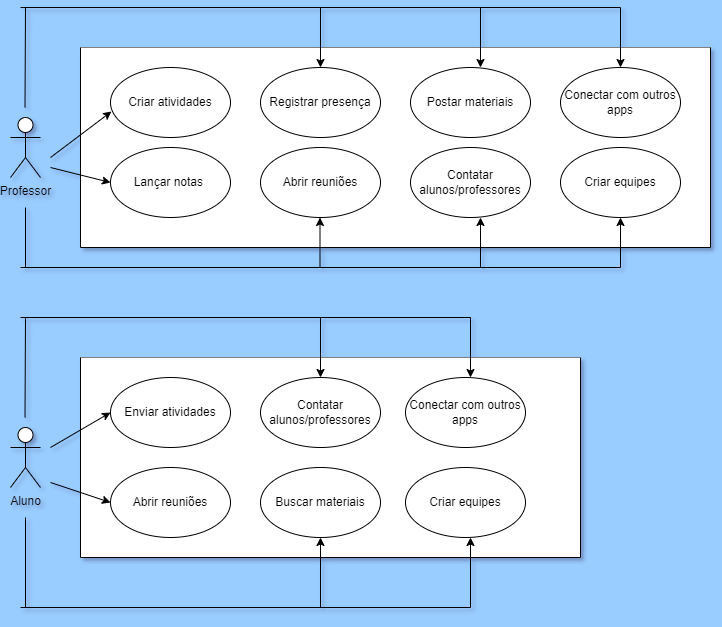

The diagram above was exported from draw.io. Its source (the exported page's mxGraphModel, read from the mxfile embedded in the PNG):
<mxGraphModel dx="868" dy="450" grid="1" gridSize="10" guides="1" tooltips="1" connect="1" arrows="1" fold="1" page="1" pageScale="1" pageWidth="1169" pageHeight="827" background="#99CCFF" math="0" shadow="1">
  <root>
    <mxCell id="0" />
    <mxCell id="1" parent="0" />
    <mxCell id="Q0wGjgLjG05u9gULp1US-1" value="Professor" style="shape=umlActor;verticalLabelPosition=bottom;verticalAlign=top;html=1;outlineConnect=0;" parent="1" vertex="1">
      <mxGeometry x="130" y="170" width="30" height="60" as="geometry" />
    </mxCell>
    <mxCell id="Q0wGjgLjG05u9gULp1US-3" value="Aluno" style="shape=umlActor;verticalLabelPosition=bottom;verticalAlign=top;html=1;outlineConnect=0;" parent="1" vertex="1">
      <mxGeometry x="130" y="480" width="30" height="60" as="geometry" />
    </mxCell>
    <mxCell id="Q0wGjgLjG05u9gULp1US-4" value="" style="swimlane;startSize=0;gradientColor=none;swimlaneFillColor=default;" parent="1" vertex="1">
      <mxGeometry x="200" y="100" width="630" height="200" as="geometry" />
    </mxCell>
    <mxCell id="Q0wGjgLjG05u9gULp1US-5" value="Criar atividades" style="ellipse;whiteSpace=wrap;html=1;" parent="Q0wGjgLjG05u9gULp1US-4" vertex="1">
      <mxGeometry x="30" y="20" width="120" height="70" as="geometry" />
    </mxCell>
    <mxCell id="Q0wGjgLjG05u9gULp1US-6" value="Lançar notas&amp;nbsp;" style="ellipse;whiteSpace=wrap;html=1;" parent="Q0wGjgLjG05u9gULp1US-4" vertex="1">
      <mxGeometry x="30" y="100" width="120" height="70" as="geometry" />
    </mxCell>
    <mxCell id="Q0wGjgLjG05u9gULp1US-7" value="Registrar presença" style="ellipse;whiteSpace=wrap;html=1;" parent="Q0wGjgLjG05u9gULp1US-4" vertex="1">
      <mxGeometry x="180" y="20" width="120" height="70" as="geometry" />
    </mxCell>
    <mxCell id="Q0wGjgLjG05u9gULp1US-8" value="Abrir reuniões" style="ellipse;whiteSpace=wrap;html=1;" parent="Q0wGjgLjG05u9gULp1US-4" vertex="1">
      <mxGeometry x="180" y="100" width="120" height="70" as="geometry" />
    </mxCell>
    <mxCell id="Q0wGjgLjG05u9gULp1US-9" value="Postar materiais" style="ellipse;whiteSpace=wrap;html=1;" parent="Q0wGjgLjG05u9gULp1US-4" vertex="1">
      <mxGeometry x="330" y="20" width="120" height="70" as="geometry" />
    </mxCell>
    <mxCell id="Q0wGjgLjG05u9gULp1US-10" value="Contatar alunos/professores" style="ellipse;whiteSpace=wrap;html=1;" parent="Q0wGjgLjG05u9gULp1US-4" vertex="1">
      <mxGeometry x="330" y="100" width="120" height="70" as="geometry" />
    </mxCell>
    <mxCell id="Q0wGjgLjG05u9gULp1US-19" value="" style="endArrow=classic;html=1;rounded=0;" parent="Q0wGjgLjG05u9gULp1US-4" edge="1">
      <mxGeometry width="50" height="50" relative="1" as="geometry">
        <mxPoint x="400" y="220" as="sourcePoint" />
        <mxPoint x="400" y="170" as="targetPoint" />
      </mxGeometry>
    </mxCell>
    <mxCell id="Q0wGjgLjG05u9gULp1US-21" value="" style="endArrow=classic;html=1;rounded=0;" parent="Q0wGjgLjG05u9gULp1US-4" edge="1">
      <mxGeometry width="50" height="50" relative="1" as="geometry">
        <mxPoint x="239.5" y="220" as="sourcePoint" />
        <mxPoint x="239.5" y="170" as="targetPoint" />
      </mxGeometry>
    </mxCell>
    <mxCell id="EcySjoRAHxufH4SCHWg6-2" value="Conectar com outros apps" style="ellipse;whiteSpace=wrap;html=1;" vertex="1" parent="Q0wGjgLjG05u9gULp1US-4">
      <mxGeometry x="480" y="20" width="120" height="70" as="geometry" />
    </mxCell>
    <mxCell id="EcySjoRAHxufH4SCHWg6-4" value="Criar equipes" style="ellipse;whiteSpace=wrap;html=1;" vertex="1" parent="Q0wGjgLjG05u9gULp1US-4">
      <mxGeometry x="480" y="100" width="120" height="70" as="geometry" />
    </mxCell>
    <mxCell id="Q0wGjgLjG05u9gULp1US-11" value="" style="swimlane;startSize=0;fillColor=#FFFFFF;swimlaneFillColor=default;" parent="1" vertex="1">
      <mxGeometry x="200" y="410" width="500" height="200" as="geometry" />
    </mxCell>
    <mxCell id="Q0wGjgLjG05u9gULp1US-22" value="Enviar atividades" style="ellipse;whiteSpace=wrap;html=1;" parent="Q0wGjgLjG05u9gULp1US-11" vertex="1">
      <mxGeometry x="30" y="20" width="120" height="70" as="geometry" />
    </mxCell>
    <mxCell id="Q0wGjgLjG05u9gULp1US-23" value="Abrir reuniões" style="ellipse;whiteSpace=wrap;html=1;" parent="Q0wGjgLjG05u9gULp1US-11" vertex="1">
      <mxGeometry x="30" y="110" width="120" height="70" as="geometry" />
    </mxCell>
    <mxCell id="Q0wGjgLjG05u9gULp1US-24" value="Contatar alunos/professores" style="ellipse;whiteSpace=wrap;html=1;" parent="Q0wGjgLjG05u9gULp1US-11" vertex="1">
      <mxGeometry x="180" y="20" width="120" height="70" as="geometry" />
    </mxCell>
    <mxCell id="Q0wGjgLjG05u9gULp1US-25" value="Buscar materiais" style="ellipse;whiteSpace=wrap;html=1;" parent="Q0wGjgLjG05u9gULp1US-11" vertex="1">
      <mxGeometry x="180" y="110" width="120" height="70" as="geometry" />
    </mxCell>
    <mxCell id="Q0wGjgLjG05u9gULp1US-26" value="" style="endArrow=classic;html=1;rounded=0;entryX=0;entryY=0.5;entryDx=0;entryDy=0;" parent="Q0wGjgLjG05u9gULp1US-11" target="Q0wGjgLjG05u9gULp1US-22" edge="1">
      <mxGeometry width="50" height="50" relative="1" as="geometry">
        <mxPoint x="-30" y="90" as="sourcePoint" />
        <mxPoint x="20" y="40" as="targetPoint" />
      </mxGeometry>
    </mxCell>
    <mxCell id="Q0wGjgLjG05u9gULp1US-27" value="" style="endArrow=classic;html=1;rounded=0;entryX=0;entryY=0.5;entryDx=0;entryDy=0;" parent="Q0wGjgLjG05u9gULp1US-11" target="Q0wGjgLjG05u9gULp1US-23" edge="1">
      <mxGeometry width="50" height="50" relative="1" as="geometry">
        <mxPoint x="-30" y="125" as="sourcePoint" />
        <mxPoint x="30" y="90" as="targetPoint" />
      </mxGeometry>
    </mxCell>
    <mxCell id="EcySjoRAHxufH4SCHWg6-6" value="Conectar com outros apps" style="ellipse;whiteSpace=wrap;html=1;" vertex="1" parent="Q0wGjgLjG05u9gULp1US-11">
      <mxGeometry x="325" y="20" width="120" height="70" as="geometry" />
    </mxCell>
    <mxCell id="EcySjoRAHxufH4SCHWg6-7" value="Criar equipes" style="ellipse;whiteSpace=wrap;html=1;" vertex="1" parent="Q0wGjgLjG05u9gULp1US-11">
      <mxGeometry x="325" y="110" width="120" height="70" as="geometry" />
    </mxCell>
    <mxCell id="Q0wGjgLjG05u9gULp1US-12" value="" style="endArrow=classic;html=1;rounded=0;entryX=0.008;entryY=0.629;entryDx=0;entryDy=0;entryPerimeter=0;" parent="1" target="Q0wGjgLjG05u9gULp1US-5" edge="1">
      <mxGeometry width="50" height="50" relative="1" as="geometry">
        <mxPoint x="170" y="210" as="sourcePoint" />
        <mxPoint x="220" y="170" as="targetPoint" />
      </mxGeometry>
    </mxCell>
    <mxCell id="Q0wGjgLjG05u9gULp1US-13" value="" style="endArrow=none;html=1;rounded=0;" parent="1" edge="1">
      <mxGeometry width="50" height="50" relative="1" as="geometry">
        <mxPoint x="144.5" y="160" as="sourcePoint" />
        <mxPoint x="145" y="60" as="targetPoint" />
      </mxGeometry>
    </mxCell>
    <mxCell id="Q0wGjgLjG05u9gULp1US-14" value="" style="endArrow=none;html=1;rounded=0;" parent="1" edge="1">
      <mxGeometry width="50" height="50" relative="1" as="geometry">
        <mxPoint x="140" y="60" as="sourcePoint" />
        <mxPoint x="740" y="60" as="targetPoint" />
      </mxGeometry>
    </mxCell>
    <mxCell id="Q0wGjgLjG05u9gULp1US-15" value="" style="endArrow=classic;html=1;rounded=0;" parent="1" target="Q0wGjgLjG05u9gULp1US-7" edge="1">
      <mxGeometry width="50" height="50" relative="1" as="geometry">
        <mxPoint x="440" y="60" as="sourcePoint" />
        <mxPoint x="464" y="40" as="targetPoint" />
      </mxGeometry>
    </mxCell>
    <mxCell id="Q0wGjgLjG05u9gULp1US-16" value="" style="endArrow=classic;html=1;rounded=0;" parent="1" edge="1">
      <mxGeometry width="50" height="50" relative="1" as="geometry">
        <mxPoint x="600" y="60" as="sourcePoint" />
        <mxPoint x="600" y="120" as="targetPoint" />
      </mxGeometry>
    </mxCell>
    <mxCell id="Q0wGjgLjG05u9gULp1US-17" value="" style="endArrow=none;html=1;rounded=0;" parent="1" edge="1">
      <mxGeometry width="50" height="50" relative="1" as="geometry">
        <mxPoint x="145" y="320" as="sourcePoint" />
        <mxPoint x="145" y="260" as="targetPoint" />
      </mxGeometry>
    </mxCell>
    <mxCell id="Q0wGjgLjG05u9gULp1US-18" value="" style="endArrow=none;html=1;rounded=0;" parent="1" edge="1">
      <mxGeometry width="50" height="50" relative="1" as="geometry">
        <mxPoint x="140" y="320" as="sourcePoint" />
        <mxPoint x="740" y="320" as="targetPoint" />
      </mxGeometry>
    </mxCell>
    <mxCell id="Q0wGjgLjG05u9gULp1US-28" value="" style="endArrow=classic;html=1;rounded=0;entryX=0;entryY=0.5;entryDx=0;entryDy=0;" parent="1" target="Q0wGjgLjG05u9gULp1US-6" edge="1">
      <mxGeometry width="50" height="50" relative="1" as="geometry">
        <mxPoint x="170" y="220" as="sourcePoint" />
        <mxPoint x="240.96000000000004" y="174.02999999999997" as="targetPoint" />
      </mxGeometry>
    </mxCell>
    <mxCell id="Q0wGjgLjG05u9gULp1US-29" value="" style="endArrow=none;html=1;rounded=0;" parent="1" edge="1">
      <mxGeometry width="50" height="50" relative="1" as="geometry">
        <mxPoint x="144.5" y="470" as="sourcePoint" />
        <mxPoint x="145" y="370" as="targetPoint" />
      </mxGeometry>
    </mxCell>
    <mxCell id="Q0wGjgLjG05u9gULp1US-30" value="" style="endArrow=none;html=1;rounded=0;" parent="1" edge="1">
      <mxGeometry width="50" height="50" relative="1" as="geometry">
        <mxPoint x="145" y="660" as="sourcePoint" />
        <mxPoint x="145" y="570" as="targetPoint" />
      </mxGeometry>
    </mxCell>
    <mxCell id="Q0wGjgLjG05u9gULp1US-31" value="" style="endArrow=none;html=1;rounded=0;" parent="1" edge="1">
      <mxGeometry width="50" height="50" relative="1" as="geometry">
        <mxPoint x="140" y="370" as="sourcePoint" />
        <mxPoint x="590" y="370" as="targetPoint" />
      </mxGeometry>
    </mxCell>
    <mxCell id="Q0wGjgLjG05u9gULp1US-32" value="" style="endArrow=none;html=1;rounded=0;" parent="1" edge="1">
      <mxGeometry width="50" height="50" relative="1" as="geometry">
        <mxPoint x="140" y="660" as="sourcePoint" />
        <mxPoint x="590" y="660" as="targetPoint" />
      </mxGeometry>
    </mxCell>
    <mxCell id="Q0wGjgLjG05u9gULp1US-33" value="" style="endArrow=classic;html=1;rounded=0;entryX=0.5;entryY=1;entryDx=0;entryDy=0;" parent="1" target="Q0wGjgLjG05u9gULp1US-25" edge="1">
      <mxGeometry width="50" height="50" relative="1" as="geometry">
        <mxPoint x="440" y="660" as="sourcePoint" />
        <mxPoint x="440" y="610" as="targetPoint" />
      </mxGeometry>
    </mxCell>
    <mxCell id="Q0wGjgLjG05u9gULp1US-34" value="" style="endArrow=classic;html=1;rounded=0;" parent="1" edge="1">
      <mxGeometry width="50" height="50" relative="1" as="geometry">
        <mxPoint x="440" y="370" as="sourcePoint" />
        <mxPoint x="440" y="430" as="targetPoint" />
      </mxGeometry>
    </mxCell>
    <mxCell id="EcySjoRAHxufH4SCHWg6-3" value="" style="endArrow=classic;html=1;rounded=0;" edge="1" parent="1">
      <mxGeometry width="50" height="50" relative="1" as="geometry">
        <mxPoint x="740" y="60" as="sourcePoint" />
        <mxPoint x="740" y="120" as="targetPoint" />
        <Array as="points" />
      </mxGeometry>
    </mxCell>
    <mxCell id="EcySjoRAHxufH4SCHWg6-5" value="" style="endArrow=classic;html=1;rounded=0;" edge="1" parent="1">
      <mxGeometry width="50" height="50" relative="1" as="geometry">
        <mxPoint x="740" y="320" as="sourcePoint" />
        <mxPoint x="740" y="270" as="targetPoint" />
      </mxGeometry>
    </mxCell>
    <mxCell id="EcySjoRAHxufH4SCHWg6-8" value="" style="endArrow=classic;html=1;rounded=0;entryX=0.5;entryY=1;entryDx=0;entryDy=0;" edge="1" parent="1">
      <mxGeometry width="50" height="50" relative="1" as="geometry">
        <mxPoint x="590" y="660" as="sourcePoint" />
        <mxPoint x="590" y="590" as="targetPoint" />
      </mxGeometry>
    </mxCell>
    <mxCell id="EcySjoRAHxufH4SCHWg6-9" value="" style="endArrow=classic;html=1;rounded=0;" edge="1" parent="1">
      <mxGeometry width="50" height="50" relative="1" as="geometry">
        <mxPoint x="590" y="370" as="sourcePoint" />
        <mxPoint x="590" y="430" as="targetPoint" />
      </mxGeometry>
    </mxCell>
  </root>
</mxGraphModel>